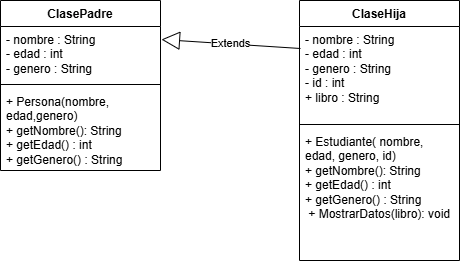

The diagram above was exported from draw.io. Its source (the exported page's mxGraphModel, read from the mxfile embedded in the PNG):
<mxGraphModel dx="1025" dy="514" grid="1" gridSize="10" guides="1" tooltips="1" connect="1" arrows="1" fold="1" page="1" pageScale="1" pageWidth="827" pageHeight="1169" math="0" shadow="0">
  <root>
    <mxCell id="0" />
    <mxCell id="1" parent="0" />
    <mxCell id="Vv3lBDOLvWZpeNz_H-by-5" parent="1" style="swimlane;fontStyle=1;align=center;verticalAlign=top;childLayout=stackLayout;horizontal=1;startSize=26;horizontalStack=0;resizeParent=1;resizeParentMax=0;resizeLast=0;collapsible=1;marginBottom=0;whiteSpace=wrap;html=1;" value="ClaseHija" vertex="1">
      <mxGeometry height="260" width="160" x="529" y="42" as="geometry" />
    </mxCell>
    <mxCell id="Vv3lBDOLvWZpeNz_H-by-6" parent="Vv3lBDOLvWZpeNz_H-by-5" style="text;strokeColor=none;fillColor=none;align=left;verticalAlign=top;spacingLeft=4;spacingRight=4;overflow=hidden;rotatable=0;points=[[0,0.5],[1,0.5]];portConstraint=eastwest;whiteSpace=wrap;html=1;" value="- nombre : String&lt;div&gt;- edad : int&lt;/div&gt;&lt;div&gt;- genero : String&amp;nbsp;&lt;/div&gt;&lt;div&gt;- id : int&lt;/div&gt;&lt;div&gt;+ libro : String&lt;/div&gt;" vertex="1">
      <mxGeometry height="94" width="160" y="26" as="geometry" />
    </mxCell>
    <mxCell id="Vv3lBDOLvWZpeNz_H-by-7" parent="Vv3lBDOLvWZpeNz_H-by-5" style="line;strokeWidth=1;fillColor=none;align=left;verticalAlign=middle;spacingTop=-1;spacingLeft=3;spacingRight=3;rotatable=0;labelPosition=right;points=[];portConstraint=eastwest;strokeColor=inherit;" value="" vertex="1">
      <mxGeometry height="8" width="160" y="120" as="geometry" />
    </mxCell>
    <mxCell id="Vv3lBDOLvWZpeNz_H-by-8" parent="Vv3lBDOLvWZpeNz_H-by-5" style="text;strokeColor=none;fillColor=none;align=left;verticalAlign=top;spacingLeft=4;spacingRight=4;overflow=hidden;rotatable=0;points=[[0,0.5],[1,0.5]];portConstraint=eastwest;whiteSpace=wrap;html=1;" value="&lt;div&gt;+ Estudiante( nombre, edad, genero, id)&lt;/div&gt;&lt;div&gt;+ getNombre(): String&lt;/div&gt;&lt;div&gt;+ getEdad() : int&lt;/div&gt;&lt;div&gt;+ getGenero() : String&lt;/div&gt;&lt;div&gt;&amp;nbsp;+ MostrarDatos(libro): void&lt;/div&gt;" vertex="1">
      <mxGeometry height="132" width="160" y="128" as="geometry" />
    </mxCell>
    <mxCell id="Vv3lBDOLvWZpeNz_H-by-11" edge="1" parent="1" style="endArrow=block;endSize=16;endFill=0;html=1;rounded=0;entryX=1.006;entryY=0.241;entryDx=0;entryDy=0;entryPerimeter=0;" target="Vv3lBDOLvWZpeNz_H-by-35" value="Extends">
      <mxGeometry relative="1" width="160" as="geometry">
        <mxPoint x="530" y="90" as="sourcePoint" />
        <mxPoint x="390" y="93.6521739130435" as="targetPoint" />
      </mxGeometry>
    </mxCell>
    <mxCell id="Vv3lBDOLvWZpeNz_H-by-34" parent="1" style="swimlane;fontStyle=1;align=center;verticalAlign=top;childLayout=stackLayout;horizontal=1;startSize=26;horizontalStack=0;resizeParent=1;resizeParentMax=0;resizeLast=0;collapsible=1;marginBottom=0;whiteSpace=wrap;html=1;" value="ClasePadre" vertex="1">
      <mxGeometry height="170" width="160" x="230" y="42" as="geometry" />
    </mxCell>
    <mxCell id="Vv3lBDOLvWZpeNz_H-by-35" parent="Vv3lBDOLvWZpeNz_H-by-34" style="text;strokeColor=none;fillColor=none;align=left;verticalAlign=top;spacingLeft=4;spacingRight=4;overflow=hidden;rotatable=0;points=[[0,0.5],[1,0.5]];portConstraint=eastwest;whiteSpace=wrap;html=1;" value="- nombre : String&lt;div&gt;- edad : int&lt;/div&gt;&lt;div&gt;- genero : String&lt;/div&gt;" vertex="1">
      <mxGeometry height="54" width="160" y="26" as="geometry" />
    </mxCell>
    <mxCell id="Vv3lBDOLvWZpeNz_H-by-36" parent="Vv3lBDOLvWZpeNz_H-by-34" style="line;strokeWidth=1;fillColor=none;align=left;verticalAlign=middle;spacingTop=-1;spacingLeft=3;spacingRight=3;rotatable=0;labelPosition=right;points=[];portConstraint=eastwest;strokeColor=inherit;" value="" vertex="1">
      <mxGeometry height="8" width="160" y="80" as="geometry" />
    </mxCell>
    <mxCell id="Vv3lBDOLvWZpeNz_H-by-37" parent="Vv3lBDOLvWZpeNz_H-by-34" style="text;strokeColor=none;fillColor=none;align=left;verticalAlign=top;spacingLeft=4;spacingRight=4;overflow=hidden;rotatable=0;points=[[0,0.5],[1,0.5]];portConstraint=eastwest;whiteSpace=wrap;html=1;" value="+ Persona(nombre, edad,genero)&amp;nbsp;&lt;div&gt;+ getNombre(): String&lt;/div&gt;&lt;div&gt;+ getEdad() : int&lt;/div&gt;&lt;div&gt;+ getGenero() : String&lt;/div&gt;" vertex="1">
      <mxGeometry height="82" width="160" y="88" as="geometry" />
    </mxCell>
  </root>
</mxGraphModel>